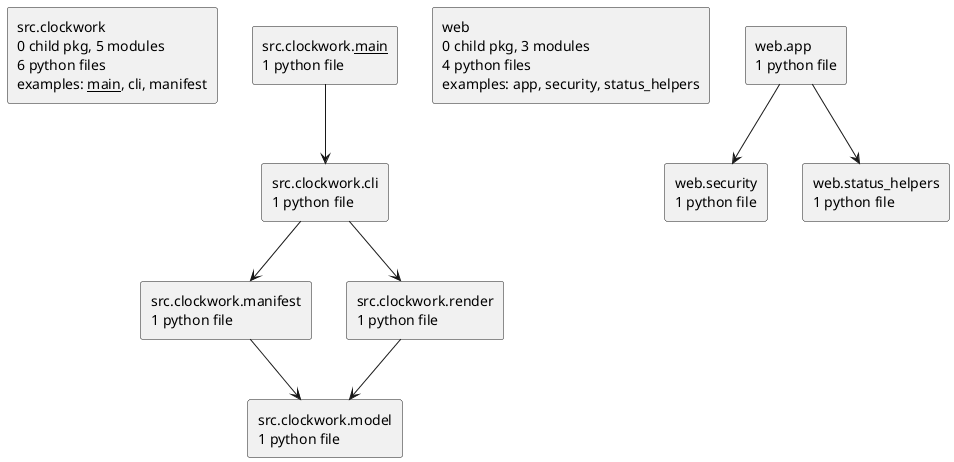

The diagram above was rendered by PlantUML. Its source (embedded in the PNG):
@startuml packages_clockwork
set namespaceSeparator none
top to bottom direction
skinparam componentStyle rectangle
rectangle "src.clockwork\n0 child pkg, 5 modules\n6 python files\nexamples: __main__, cli, manifest" as src.clockwork
rectangle "src.clockwork.__main__\n1 python file" as src.clockwork.__main__
rectangle "src.clockwork.cli\n1 python file" as src.clockwork.cli
rectangle "src.clockwork.manifest\n1 python file" as src.clockwork.manifest
rectangle "src.clockwork.model\n1 python file" as src.clockwork.model
rectangle "src.clockwork.render\n1 python file" as src.clockwork.render
rectangle "web\n0 child pkg, 3 modules\n4 python files\nexamples: app, security, status_helpers" as web
rectangle "web.app\n1 python file" as web.app
rectangle "web.security\n1 python file" as web.security
rectangle "web.status_helpers\n1 python file" as web.status_helpers
src.clockwork.__main__ --> src.clockwork.cli
src.clockwork.cli --> src.clockwork.manifest
src.clockwork.cli --> src.clockwork.render
src.clockwork.manifest --> src.clockwork.model
src.clockwork.render --> src.clockwork.model
web.app --> web.security
web.app --> web.status_helpers
@enduml